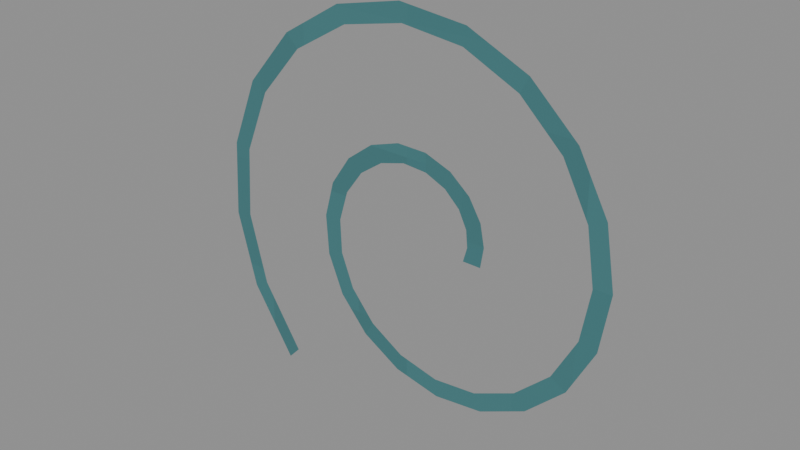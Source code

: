 # Source: Wound-edge.blend  (saved by Blender 4.3.34; exported with 4.5.12 LTS)
import bpy
from mathutils import Matrix  # noqa: F401  (used for matrix-valued properties, if any)

bpy.ops.wm.read_factory_settings(use_empty=True)
scene = bpy.context.scene
scene.name = 'Isolated part'

# ---- collections
col_part_wound_edge = bpy.data.collections.new('Part.Wound-edge'); scene.collection.children.link(col_part_wound_edge)

# ---- images (referenced by path relative to the original .blend; pixels are not part of the script)
import os
ASSET_DIR = os.environ.get("B2B_ASSET_DIR", "")  # directory of the original .blend (textures are referenced by path, not embedded)
HERE = os.path.dirname(os.path.abspath(__file__))  # packed textures are extracted next to this script under _unpacked/

def load_image(name, relpath, width, height, colorspace="sRGB"):
    """Load a texture the original file referenced (path relative to the .blend, or extracted next to this script)."""
    p = next((c for c in (os.path.join(HERE, relpath), os.path.join(ASSET_DIR, relpath)) if relpath and os.path.exists(c)), "")
    if p:
        img = bpy.data.images.load(p, check_existing=True)
        img.name = name
    else:  # same state as the original file: an image datablock whose file is absent (Cycles renders it pink)
        img = bpy.data.images.new(name, width, height)
        img.source = "FILE"
        img.filepath = "//" + (relpath or name)
    img.colorspace_settings.name = colorspace
    return img
img_minecraft___marine_stripe = load_image('Minecraft • Marine stripe', '_unpacked/Marine_stripe.bc7fe28f.png', 32, 32, 'sRGB')

# ---- materials (node trees are filled in below, after node groups)
mat_minecraft___marine_stripe = bpy.data.materials.new('Minecraft / Marine stripe')
mat_minecraft___marine_stripe.diffuse_color = (0.2627, 0.4745, 0.4902, 1.0)

# ---- material node trees
mat_minecraft___marine_stripe.use_nodes = True; mat_minecraft___marine_stripe.node_tree.nodes.clear()
_N = mat_minecraft___marine_stripe.node_tree.nodes; _L = mat_minecraft___marine_stripe.node_tree.links
n0 = _N.new('ShaderNodeBsdfPrincipled'); n0.name = 'Principled BSDF'; n0.location = (10, 300)
n0.inputs[2].default_value = 0.85
n1 = _N.new('ShaderNodeOutputMaterial'); n1.name = 'Material Output'; n1.location = (300, 300)
n2 = _N.new('ShaderNodeTexImage'); n2.name = 'Image Texture'; n2.location = (-580, 280)
n2.image = img_minecraft___marine_stripe
n2.interpolation = 'Closest'
_L.new(n0.outputs[0], n1.inputs[0])
_L.new(n2.outputs[0], n0.inputs[0])
n1.is_active_output = True

# ---- meshes
me_basketivoryroll_wound_edge_001 = bpy.data.meshes.new('BasketIvoryRoll.Wound-edge.001')
me_basketivoryroll_wound_edge_001.from_pydata([(0.02308, 0.0, 0.06274), (0.02908, 0.0, 0.06274), (0.02441, 0.0, 0.06749), (0.03011, 0.0, 0.06938), (0.02388, 0.0, 0.07301), (0.02869, 0.0, 0.0766), (0.02115, 0.0, 0.07855), (0.02459, 0.0, 0.08347), (0.01622, 0.0, 0.08324), (0.01794, 0.0, 0.08899), (0.009394, 0.0, 0.08623), (0.009219, 0.0, 0.09223), (0.001321, 0.0, 0.0868), (-0.0007319, 0.0, 0.09244), (-0.007104, 0.0, 0.08447), (-0.01083, 0.0, 0.08917), (-0.01482, 0.0, 0.07911), (-0.01983, 0.0, 0.08241), (-0.02073, 0.0, 0.07099), (-0.02653, 0.0, 0.07254), (-0.02386, 0.0, 0.06076), (-0.02985, 0.0, 0.06041), (-0.02347, 0.0, 0.04941), (-0.02904, 0.0, 0.04719), (-0.01918, 0.0, 0.03818), (-0.02377, 0.0, 0.03432), (-0.01107, 0.0, 0.02844), (-0.01421, 0.0, 0.02333), (0.0003152, 0.0, 0.02148), (-0.001067, 0.0, 0.01564), (0.01397, 0.0, 0.01841), (0.0145, 0.0, 0.01244), (0.02855, 0.0, 0.01996), (0.03093, 0.0, 0.01445), (0.04247, 0.0, 0.02638), (0.04646, 0.0, 0.0219), (0.05408, 0.0, 0.03736), (0.05928, 0.0, 0.03436), (0.06189, 0.0, 0.05207), (0.06777, 0.0, 0.05086), (0.06471, 0.0, 0.06915), (0.07066, 0.0, 0.06985), (0.06182, 0.0, 0.0869), (0.06726, 0.0, 0.08944), (0.05312, 0.0, 0.1034), (0.05748, 0.0, 0.1075), (0.03914, 0.0, 0.1167), (0.04199, 0.0, 0.122), (0.02105, 0.0, 0.1252), (0.02209, 0.0, 0.1311), (0.0005498, 0.0, 0.1275), (-0.0003232, 0.0, 0.1335), (-0.02029, 0.0, 0.1231), (-0.02299, 0.0, 0.1285), (-0.03924, 0.0, 0.112), (-0.04348, 0.0, 0.1162), (-0.0541, 0.0, 0.09493), (-0.05947, 0.0, 0.09761), (-0.06305, 0.0, 0.0734), (-0.06898, 0.0, 0.07427), (-0.06476, 0.0, 0.04949), (-0.07066, 0.0, 0.04845), (-0.05864, 0.0, 0.02563), (-0.06392, 0.0, 0.02278), (-0.04491, 0.0, 0.004367), (-0.04903, 0.0, 0.0)], [], [(0, 1, 3, 2), (2, 3, 5, 4), (4, 5, 7, 6), (6, 7, 9, 8), (8, 9, 11, 10), (10, 11, 13, 12), (12, 13, 15, 14), (14, 15, 17, 16), (16, 17, 19, 18), (18, 19, 21, 20), (20, 21, 23, 22), (22, 23, 25, 24), (24, 25, 27, 26), (26, 27, 29, 28), (28, 29, 31, 30), (30, 31, 33, 32), (32, 33, 35, 34), (34, 35, 37, 36), (36, 37, 39, 38), (38, 39, 41, 40), (40, 41, 43, 42), (42, 43, 45, 44), (44, 45, 47, 46), (46, 47, 49, 48), (48, 49, 51, 50), (50, 51, 53, 52), (52, 53, 55, 54), (54, 55, 57, 56), (56, 57, 59, 58), (58, 59, 61, 60), (60, 61, 63, 62), (62, 63, 65, 64)])
_uv = me_basketivoryroll_wound_edge_001.uv_layers.new(name='UV0.Surface')
_uv.uv.foreach_set('vector', [0.8288, 0.4165, 0.8336, 0.4165, 0.8344, 0.4218, 0.8299, 0.4203, 0.9046, 0.3456, 0.9061, 0.3501, 0.9119, 0.349, 0.909, 0.3452, 0.909, 0.3452, 0.9119, 0.349, 0.9174, 0.3457, 0.9135, 0.343, 0.9135, 0.343, 0.9174, 0.3457, 0.9218, 0.3404, 0.9172, 0.339, 0.9172, 0.339, 0.9218, 0.3404, 0.9244, 0.3334, 0.9196, 0.3336, 0.8179, 0.4353, 0.8177, 0.4401, 0.8098, 0.4403, 0.8114, 0.4358, 0.8114, 0.4358, 0.8098, 0.4403, 0.8017, 0.4377, 0.8047, 0.4339, 0.8047, 0.4339, 0.8017, 0.4377, 0.7945, 0.4323, 0.7985, 0.4296, 0.7985, 0.4296, 0.7945, 0.4323, 0.7891, 0.4244, 0.7938, 0.4231, 0.9074, 0.3095, 0.9087, 0.3048, 0.8989, 0.3022, 0.8992, 0.307, 0.8992, 0.307, 0.8989, 0.3022, 0.8884, 0.3028, 0.8901, 0.3073, 0.8901, 0.3073, 0.8884, 0.3028, 0.8781, 0.307, 0.8812, 0.3107, 0.8812, 0.3107, 0.8781, 0.307, 0.8693, 0.3147, 0.8734, 0.3172, 0.8015, 0.3891, 0.799, 0.385, 0.8095, 0.3788, 0.8106, 0.3835, 0.8106, 0.3835, 0.8095, 0.3788, 0.8219, 0.3763, 0.8215, 0.3811, 0.8215, 0.3811, 0.8219, 0.3763, 0.8351, 0.3779, 0.8332, 0.3823, 0.8332, 0.3823, 0.8351, 0.3779, 0.8475, 0.3838, 0.8443, 0.3874, 0.8443, 0.3874, 0.8475, 0.3838, 0.8578, 0.3938, 0.8536, 0.3962, 0.8805, 0.3693, 0.8781, 0.3735, 0.8913, 0.3803, 0.8923, 0.3756, 0.8923, 0.3756, 0.8913, 0.3803, 0.9065, 0.3826, 0.9059, 0.3778, 0.9059, 0.3778, 0.9065, 0.3826, 0.9222, 0.3799, 0.9201, 0.3755, 0.9201, 0.3755, 0.9222, 0.3799, 0.9366, 0.372, 0.9333, 0.3685, 0.9333, 0.3685, 0.9366, 0.372, 0.9482, 0.3596, 0.944, 0.3574, 0.8417, 0.4597, 0.8439, 0.4639, 0.828, 0.4712, 0.8272, 0.4665, 0.8272, 0.4665, 0.828, 0.4712, 0.8101, 0.4731, 0.8108, 0.4684, 0.8108, 0.4684, 0.8101, 0.4731, 0.792, 0.4691, 0.7941, 0.4648, 0.7941, 0.4648, 0.792, 0.4691, 0.7756, 0.4593, 0.779, 0.4559, 0.9402, 0.2947, 0.9436, 0.2913, 0.9287, 0.2785, 0.9266, 0.2828, 0.9266, 0.2828, 0.9287, 0.2785, 0.91, 0.2709, 0.9093, 0.2756, 0.9093, 0.2756, 0.91, 0.2709, 0.8894, 0.2695, 0.8902, 0.2742, 0.8902, 0.2742, 0.8894, 0.2695, 0.8688, 0.2749, 0.8711, 0.2791, 0.8711, 0.2791, 0.8688, 0.2749, 0.8506, 0.2868, 0.8541, 0.2901])
_uv.active_render = True
_uv = me_basketivoryroll_wound_edge_001.uv_layers.new(name='UV1.Paint')
_uv.uv.foreach_set('vector', [0.7304, 0.7381, 0.7283, 0.7279, 0.7408, 0.7241, 0.7392, 0.7344, 0.7392, 0.7344, 0.7408, 0.7241, 0.7554, 0.7243, 0.7501, 0.7336, 0.7501, 0.7336, 0.7554, 0.7243, 0.7702, 0.7292, 0.7618, 0.7365, 0.7618, 0.7365, 0.7702, 0.7292, 0.7833, 0.7388, 0.7727, 0.7434, 0.7727, 0.7434, 0.7833, 0.7388, 0.7926, 0.7525, 0.7809, 0.7541, 0.7809, 0.7541, 0.7926, 0.7525, 0.7965, 0.7694, 0.7848, 0.7676, 0.7848, 0.7676, 0.7965, 0.7694, 0.7937, 0.7875, 0.7833, 0.7826, 0.7833, 0.7826, 0.7937, 0.7875, 0.7838, 0.8048, 0.7756, 0.7973, 0.7756, 0.7973, 0.7838, 0.8048, 0.7669, 0.8192, 0.7618, 0.8098, 0.7618, 0.8098, 0.7669, 0.8192, 0.7445, 0.8285, 0.743, 0.8183, 0.743, 0.8183, 0.7445, 0.8285, 0.7184, 0.8312, 0.7208, 0.8211, 0.7208, 0.8211, 0.7184, 0.8312, 0.6915, 0.8262, 0.6974, 0.8173, 0.6974, 0.8173, 0.6915, 0.8262, 0.6668, 0.8134, 0.6756, 0.8065, 0.6756, 0.8065, 0.6668, 0.8134, 0.6472, 0.7935, 0.6581, 0.7893, 0.6581, 0.7893, 0.6472, 0.7935, 0.6355, 0.768, 0.6473, 0.7671, 0.6473, 0.7671, 0.6355, 0.768, 0.6336, 0.7396, 0.6452, 0.7419, 0.6452, 0.7419, 0.6336, 0.7396, 0.6426, 0.7109, 0.6528, 0.7163, 0.6528, 0.7163, 0.6426, 0.7109, 0.6624, 0.6854, 0.6701, 0.6933, 0.6701, 0.6933, 0.6624, 0.6854, 0.6915, 0.6659, 0.6959, 0.6755, 0.6959, 0.6755, 0.6915, 0.6659, 0.7275, 0.6552, 0.7282, 0.6655, 0.7282, 0.6655, 0.7275, 0.6552, 0.7668, 0.655, 0.7638, 0.665, 0.7638, 0.665, 0.7668, 0.655, 0.8054, 0.666, 0.7989, 0.6747, 0.7989, 0.6747, 0.8054, 0.666, 0.8391, 0.6878, 0.8298, 0.6943, 0.8298, 0.6943, 0.8391, 0.6878, 0.8638, 0.7188, 0.8526, 0.7224, 0.8526, 0.7224, 0.8638, 0.7188, 0.8763, 0.7561, 0.8644, 0.7564, 0.8644, 0.7564, 0.8763, 0.7561, 0.8746, 0.796, 0.8632, 0.7931, 0.8632, 0.7931, 0.8746, 0.796, 0.8579, 0.8345, 0.8482, 0.8286, 0.8482, 0.8286, 0.8579, 0.8345, 0.8273, 0.8674, 0.8202, 0.8591, 0.8202, 0.8591, 0.8273, 0.8674, 0.7852, 0.8907, 0.7814, 0.8809, 0.7814, 0.8809, 0.7852, 0.8907, 0.7355, 0.9014, 0.7355, 0.8911, 0.7355, 0.8911, 0.7355, 0.9014, 0.6832, 0.8978, 0.6869, 0.888, 0.6869, 0.888, 0.6832, 0.8978, 0.6336, 0.8796, 0.6407, 0.8713])
me_basketivoryroll_wound_edge_001.materials.append(mat_minecraft___marine_stripe)
me_basketivoryroll_wound_edge_001.update()

# ---- objects
ob_wound_edge = bpy.data.objects.new('Wound-edge', me_basketivoryroll_wound_edge_001)

# ---- transforms, parenting, visibility, modifiers, constraints
ob_wound_edge.location = (0.0, 0.0, 0.0)

# ---- collection membership
col_part_wound_edge.objects.link(ob_wound_edge)

# ---- scene / render settings (as saved in the file)
scene.frame_start = 1; scene.frame_end = 250; scene.frame_set(1)
scene.render.engine = 'BLENDER_EEVEE_NEXT'
scene.render.image_settings.exr_codec = 'NONE'
scene.render.simplify_subdivision_render = 0
scene.render.simplify_child_particles_render = 0.0
scene.eevee.use_volume_custom_range = False
scene.eevee.use_fast_gi = False
scene.eevee.use_shadows = False
scene.view_settings.white_balance_temperature = 0.0
scene.view_settings.white_balance_tint = 0.0
scene.view_settings.white_balance_whitepoint = (2.97, 0.5193, -0.0414)
bpy.context.view_layer.update()

# ---- added for rendering (the .blend has no active camera and no usable light): camera, sun + grey world if the file has none
cam_auto = bpy.data.cameras.new('AutoCamera')
cam_auto.lens = 50.0
cam_auto.sensor_width = 36.0
cam_auto.clip_end = 1000.0
ob_auto_camera = bpy.data.objects.new('AutoCamera', cam_auto)
scene.collection.objects.link(ob_auto_camera)
ob_auto_camera.location = (0.185045, -0.222054, 0.214777)
ob_auto_camera.rotation_euler = (1.09748, -7.21219e-08, 0.694738)
scene.camera = ob_auto_camera
light_auto_sun = bpy.data.lights.new('AutoSun', 'SUN')
light_auto_sun.energy = 3.0
light_auto_sun.angle = 0.0523599
ob_auto_sun = bpy.data.objects.new('AutoSun', light_auto_sun)
scene.collection.objects.link(ob_auto_sun)
ob_auto_sun.rotation_euler = (0.872665, 0.174533, 0.523599)
if scene.world is None:
    world_auto = bpy.data.worlds.new('AutoWorld')
    world_auto.color = (0.3, 0.3, 0.3)
    scene.world = world_auto
bpy.context.view_layer.update()
